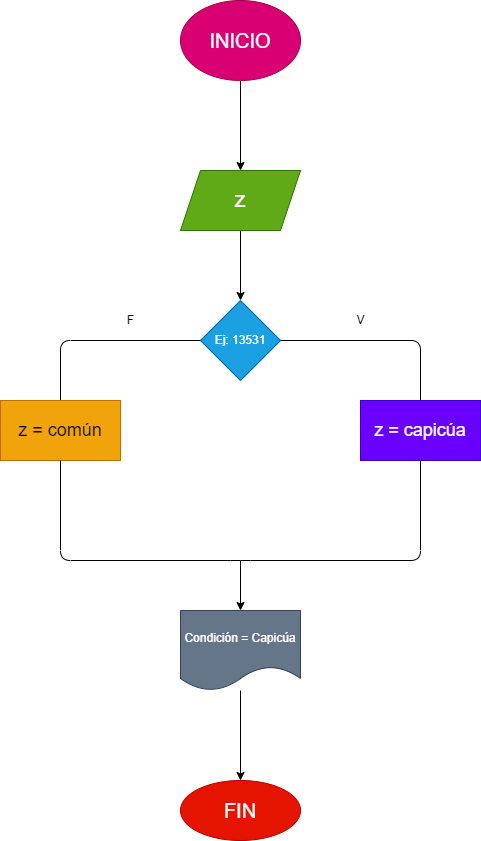

The diagram above was exported from draw.io. Its source (the exported page's mxGraphModel, read from the mxfile embedded in the PNG):
<mxGraphModel dx="1118" dy="790" grid="1" gridSize="10" guides="1" tooltips="1" connect="1" arrows="1" fold="1" page="1" pageScale="1" pageWidth="827" pageHeight="1169" math="0" shadow="0">
  <root>
    <mxCell id="0" />
    <mxCell id="1" parent="0" />
    <mxCell id="4" value="" style="edgeStyle=none;html=1;" edge="1" parent="1" source="2" target="3">
      <mxGeometry relative="1" as="geometry" />
    </mxCell>
    <mxCell id="2" value="&lt;font style=&quot;font-size: 20px&quot;&gt;INICIO&lt;/font&gt;" style="ellipse;whiteSpace=wrap;html=1;fillColor=#d80073;fontColor=#ffffff;strokeColor=#A50040;" vertex="1" parent="1">
      <mxGeometry x="320" y="40" width="120" height="80" as="geometry" />
    </mxCell>
    <mxCell id="6" value="" style="edgeStyle=none;html=1;" edge="1" parent="1" source="3" target="5">
      <mxGeometry relative="1" as="geometry" />
    </mxCell>
    <mxCell id="3" value="&lt;font style=&quot;font-size: 22px&quot;&gt;z&lt;/font&gt;" style="shape=parallelogram;perimeter=parallelogramPerimeter;whiteSpace=wrap;html=1;fixedSize=1;fillColor=#60a917;fontColor=#ffffff;strokeColor=#2D7600;" vertex="1" parent="1">
      <mxGeometry x="320" y="210" width="120" height="60" as="geometry" />
    </mxCell>
    <mxCell id="5" value="Ej: 13531" style="rhombus;whiteSpace=wrap;html=1;fillColor=#1ba1e2;fontColor=#ffffff;strokeColor=#006EAF;" vertex="1" parent="1">
      <mxGeometry x="340" y="340" width="80" height="80" as="geometry" />
    </mxCell>
    <mxCell id="7" value="" style="endArrow=none;html=1;" edge="1" parent="1">
      <mxGeometry width="50" height="50" relative="1" as="geometry">
        <mxPoint x="420" y="380" as="sourcePoint" />
        <mxPoint x="560" y="440" as="targetPoint" />
        <Array as="points">
          <mxPoint x="560" y="380" />
        </Array>
      </mxGeometry>
    </mxCell>
    <mxCell id="8" value="" style="endArrow=none;html=1;" edge="1" parent="1">
      <mxGeometry width="50" height="50" relative="1" as="geometry">
        <mxPoint x="200" y="440" as="sourcePoint" />
        <mxPoint x="340" y="380" as="targetPoint" />
        <Array as="points">
          <mxPoint x="200" y="380" />
        </Array>
      </mxGeometry>
    </mxCell>
    <mxCell id="9" value="&lt;font style=&quot;font-size: 18px&quot;&gt;z = común&lt;/font&gt;" style="rounded=0;whiteSpace=wrap;html=1;fillColor=#f0a30a;fontColor=#000000;strokeColor=#BD7000;" vertex="1" parent="1">
      <mxGeometry x="140" y="440" width="120" height="60" as="geometry" />
    </mxCell>
    <mxCell id="10" value="&lt;font style=&quot;font-size: 18px&quot;&gt;z = capicúa&lt;/font&gt;" style="rounded=0;whiteSpace=wrap;html=1;fillColor=#6a00ff;fontColor=#ffffff;strokeColor=#3700CC;" vertex="1" parent="1">
      <mxGeometry x="500" y="440" width="120" height="60" as="geometry" />
    </mxCell>
    <mxCell id="12" value="" style="endArrow=none;html=1;entryX=0.5;entryY=1;entryDx=0;entryDy=0;" edge="1" parent="1" target="10">
      <mxGeometry width="50" height="50" relative="1" as="geometry">
        <mxPoint x="200" y="500" as="sourcePoint" />
        <mxPoint x="250" y="450" as="targetPoint" />
        <Array as="points">
          <mxPoint x="200" y="600" />
          <mxPoint x="380" y="600" />
          <mxPoint x="560" y="600" />
        </Array>
      </mxGeometry>
    </mxCell>
    <mxCell id="13" value="" style="endArrow=classic;html=1;" edge="1" parent="1">
      <mxGeometry width="50" height="50" relative="1" as="geometry">
        <mxPoint x="380" y="600" as="sourcePoint" />
        <mxPoint x="380" y="650" as="targetPoint" />
      </mxGeometry>
    </mxCell>
    <mxCell id="16" value="" style="edgeStyle=none;html=1;" edge="1" parent="1" source="14" target="15">
      <mxGeometry relative="1" as="geometry" />
    </mxCell>
    <mxCell id="14" value="Condición = Capicúa" style="shape=document;whiteSpace=wrap;html=1;boundedLbl=1;fillColor=#647687;fontColor=#ffffff;strokeColor=#314354;" vertex="1" parent="1">
      <mxGeometry x="320" y="650" width="120" height="80" as="geometry" />
    </mxCell>
    <mxCell id="15" value="&lt;font style=&quot;font-size: 20px&quot;&gt;FIN&lt;/font&gt;" style="ellipse;whiteSpace=wrap;html=1;fillColor=#e51400;fontColor=#ffffff;strokeColor=#B20000;" vertex="1" parent="1">
      <mxGeometry x="320" y="820" width="120" height="60" as="geometry" />
    </mxCell>
    <mxCell id="17" value="V" style="text;html=1;resizable=0;autosize=1;align=center;verticalAlign=middle;points=[];fillColor=none;strokeColor=none;rounded=0;" vertex="1" parent="1">
      <mxGeometry x="490" y="350" width="20" height="20" as="geometry" />
    </mxCell>
    <mxCell id="18" value="F" style="text;html=1;resizable=0;autosize=1;align=center;verticalAlign=middle;points=[];fillColor=none;strokeColor=none;rounded=0;" vertex="1" parent="1">
      <mxGeometry x="260" y="350" width="20" height="20" as="geometry" />
    </mxCell>
  </root>
</mxGraphModel>